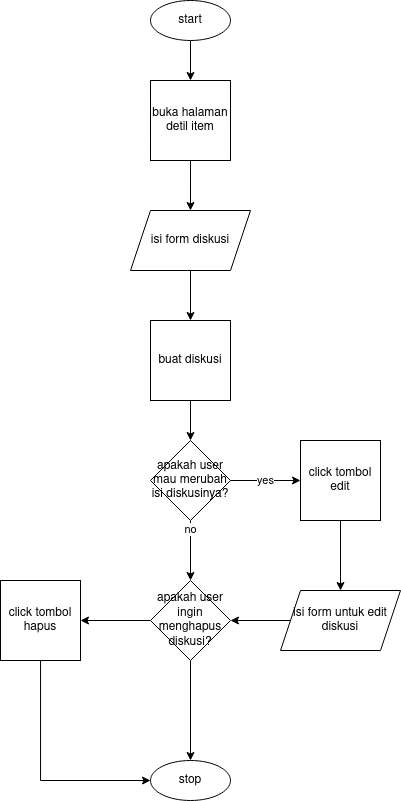

The diagram above was exported from draw.io. Its source (the exported page's mxGraphModel, read from the mxfile embedded in the PNG):
<mxGraphModel dx="1687" dy="932" grid="1" gridSize="10" guides="1" tooltips="1" connect="1" arrows="1" fold="1" page="1" pageScale="1" pageWidth="850" pageHeight="1100" math="0" shadow="0">
  <root>
    <mxCell id="0" />
    <mxCell id="1" parent="0" />
    <mxCell id="RG6Gsri2A_Kux3t8frLj-3" value="" style="edgeStyle=orthogonalEdgeStyle;rounded=0;orthogonalLoop=1;jettySize=auto;html=1;" edge="1" parent="1" source="RG6Gsri2A_Kux3t8frLj-1" target="RG6Gsri2A_Kux3t8frLj-2">
      <mxGeometry relative="1" as="geometry" />
    </mxCell>
    <mxCell id="RG6Gsri2A_Kux3t8frLj-1" value="start" style="ellipse;whiteSpace=wrap;html=1;" vertex="1" parent="1">
      <mxGeometry x="320" y="80" width="80" height="40" as="geometry" />
    </mxCell>
    <mxCell id="RG6Gsri2A_Kux3t8frLj-5" value="" style="edgeStyle=orthogonalEdgeStyle;rounded=0;orthogonalLoop=1;jettySize=auto;html=1;" edge="1" parent="1" source="RG6Gsri2A_Kux3t8frLj-2" target="RG6Gsri2A_Kux3t8frLj-6">
      <mxGeometry relative="1" as="geometry">
        <mxPoint x="360" y="280" as="targetPoint" />
      </mxGeometry>
    </mxCell>
    <mxCell id="RG6Gsri2A_Kux3t8frLj-2" value="buka halaman detil item" style="whiteSpace=wrap;html=1;aspect=fixed;" vertex="1" parent="1">
      <mxGeometry x="320" y="160" width="80" height="80" as="geometry" />
    </mxCell>
    <mxCell id="RG6Gsri2A_Kux3t8frLj-8" value="" style="edgeStyle=orthogonalEdgeStyle;rounded=0;orthogonalLoop=1;jettySize=auto;html=1;" edge="1" parent="1" source="RG6Gsri2A_Kux3t8frLj-6" target="RG6Gsri2A_Kux3t8frLj-7">
      <mxGeometry relative="1" as="geometry" />
    </mxCell>
    <mxCell id="RG6Gsri2A_Kux3t8frLj-6" value="isi form diskusi" style="shape=parallelogram;perimeter=parallelogramPerimeter;whiteSpace=wrap;html=1;fixedSize=1;" vertex="1" parent="1">
      <mxGeometry x="300" y="290" width="120" height="60" as="geometry" />
    </mxCell>
    <mxCell id="RG6Gsri2A_Kux3t8frLj-10" value="" style="edgeStyle=orthogonalEdgeStyle;rounded=0;orthogonalLoop=1;jettySize=auto;html=1;" edge="1" parent="1" source="RG6Gsri2A_Kux3t8frLj-7" target="RG6Gsri2A_Kux3t8frLj-9">
      <mxGeometry relative="1" as="geometry" />
    </mxCell>
    <mxCell id="RG6Gsri2A_Kux3t8frLj-7" value="buat diskusi" style="whiteSpace=wrap;html=1;aspect=fixed;" vertex="1" parent="1">
      <mxGeometry x="320" y="400" width="80" height="80" as="geometry" />
    </mxCell>
    <mxCell id="RG6Gsri2A_Kux3t8frLj-13" value="yes" style="edgeStyle=orthogonalEdgeStyle;rounded=0;orthogonalLoop=1;jettySize=auto;html=1;" edge="1" parent="1" source="RG6Gsri2A_Kux3t8frLj-9" target="RG6Gsri2A_Kux3t8frLj-11">
      <mxGeometry relative="1" as="geometry" />
    </mxCell>
    <mxCell id="RG6Gsri2A_Kux3t8frLj-19" value="no" style="edgeStyle=orthogonalEdgeStyle;rounded=0;orthogonalLoop=1;jettySize=auto;html=1;" edge="1" parent="1" source="RG6Gsri2A_Kux3t8frLj-9" target="RG6Gsri2A_Kux3t8frLj-17">
      <mxGeometry x="-0.6667" relative="1" as="geometry">
        <mxPoint as="offset" />
      </mxGeometry>
    </mxCell>
    <mxCell id="RG6Gsri2A_Kux3t8frLj-9" value="apakah user mau merubah isi diskusinya?" style="rhombus;whiteSpace=wrap;html=1;" vertex="1" parent="1">
      <mxGeometry x="320" y="520" width="80" height="80" as="geometry" />
    </mxCell>
    <mxCell id="RG6Gsri2A_Kux3t8frLj-15" value="" style="edgeStyle=orthogonalEdgeStyle;rounded=0;orthogonalLoop=1;jettySize=auto;html=1;" edge="1" parent="1" source="RG6Gsri2A_Kux3t8frLj-11" target="RG6Gsri2A_Kux3t8frLj-14">
      <mxGeometry relative="1" as="geometry" />
    </mxCell>
    <mxCell id="RG6Gsri2A_Kux3t8frLj-11" value="click tombol edit" style="whiteSpace=wrap;html=1;aspect=fixed;" vertex="1" parent="1">
      <mxGeometry x="470" y="520" width="80" height="80" as="geometry" />
    </mxCell>
    <mxCell id="RG6Gsri2A_Kux3t8frLj-18" value="" style="edgeStyle=orthogonalEdgeStyle;rounded=0;orthogonalLoop=1;jettySize=auto;html=1;" edge="1" parent="1" source="RG6Gsri2A_Kux3t8frLj-14" target="RG6Gsri2A_Kux3t8frLj-17">
      <mxGeometry relative="1" as="geometry" />
    </mxCell>
    <mxCell id="RG6Gsri2A_Kux3t8frLj-14" value="isi form untuk edit diskusi" style="shape=parallelogram;perimeter=parallelogramPerimeter;whiteSpace=wrap;html=1;fixedSize=1;" vertex="1" parent="1">
      <mxGeometry x="450" y="670" width="120" height="60" as="geometry" />
    </mxCell>
    <mxCell id="RG6Gsri2A_Kux3t8frLj-22" value="" style="edgeStyle=orthogonalEdgeStyle;rounded=0;orthogonalLoop=1;jettySize=auto;html=1;" edge="1" parent="1" source="RG6Gsri2A_Kux3t8frLj-17" target="RG6Gsri2A_Kux3t8frLj-21">
      <mxGeometry relative="1" as="geometry" />
    </mxCell>
    <mxCell id="RG6Gsri2A_Kux3t8frLj-24" value="" style="edgeStyle=orthogonalEdgeStyle;rounded=0;orthogonalLoop=1;jettySize=auto;html=1;" edge="1" parent="1" source="RG6Gsri2A_Kux3t8frLj-17" target="RG6Gsri2A_Kux3t8frLj-23">
      <mxGeometry relative="1" as="geometry" />
    </mxCell>
    <mxCell id="RG6Gsri2A_Kux3t8frLj-17" value="apakah user ingin menghapus diskusi?" style="rhombus;whiteSpace=wrap;html=1;" vertex="1" parent="1">
      <mxGeometry x="320" y="660" width="80" height="80" as="geometry" />
    </mxCell>
    <mxCell id="RG6Gsri2A_Kux3t8frLj-21" value="stop" style="ellipse;whiteSpace=wrap;html=1;" vertex="1" parent="1">
      <mxGeometry x="320" y="840" width="80" height="40" as="geometry" />
    </mxCell>
    <mxCell id="RG6Gsri2A_Kux3t8frLj-25" style="edgeStyle=orthogonalEdgeStyle;rounded=0;orthogonalLoop=1;jettySize=auto;html=1;entryX=0;entryY=0.5;entryDx=0;entryDy=0;" edge="1" parent="1" source="RG6Gsri2A_Kux3t8frLj-23" target="RG6Gsri2A_Kux3t8frLj-21">
      <mxGeometry relative="1" as="geometry">
        <Array as="points">
          <mxPoint x="210" y="860" />
        </Array>
      </mxGeometry>
    </mxCell>
    <mxCell id="RG6Gsri2A_Kux3t8frLj-23" value="click tombol hapus" style="whiteSpace=wrap;html=1;aspect=fixed;" vertex="1" parent="1">
      <mxGeometry x="170" y="660" width="80" height="80" as="geometry" />
    </mxCell>
  </root>
</mxGraphModel>